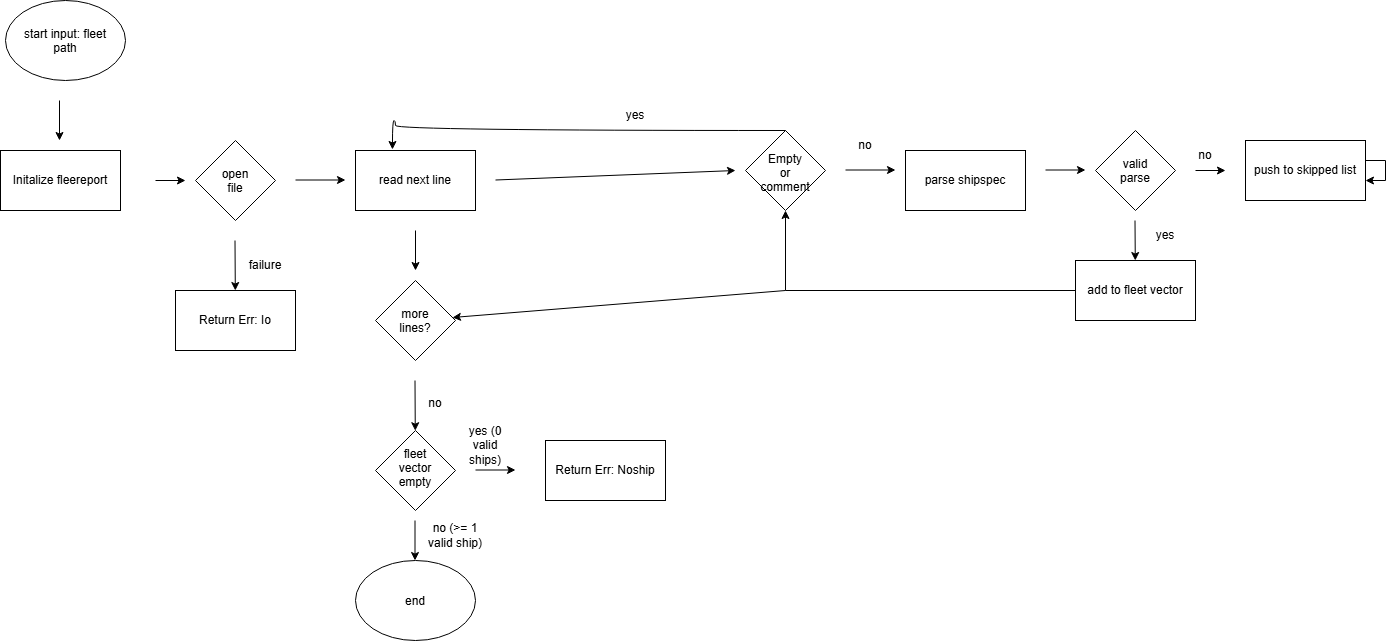

The diagram above was exported from draw.io. Its source (the exported page's mxGraphModel, read from the mxfile embedded in the PNG):
<mxGraphModel dx="1443" dy="793" grid="1" gridSize="10" guides="1" tooltips="1" connect="1" arrows="1" fold="1" page="1" pageScale="1" pageWidth="850" pageHeight="1100" math="0" shadow="0">
  <root>
    <mxCell id="0" />
    <mxCell id="1" parent="0" />
    <mxCell id="SGqZlGHhaY8CkRxfRyqC-1" parent="1" style="ellipse;whiteSpace=wrap;html=1;shapeInside=1;" value="start input: fleet path" vertex="1">
      <mxGeometry height="80" width="120" x="370" y="360" as="geometry" />
    </mxCell>
    <mxCell id="SGqZlGHhaY8CkRxfRyqC-2" edge="1" parent="1" style="endArrow=classic;html=1;rounded=0;defaultLabelBackgroundColor=page;" value="">
      <mxGeometry height="50" relative="1" width="50" as="geometry">
        <mxPoint x="424" y="460" as="sourcePoint" />
        <mxPoint x="424" y="500" as="targetPoint" />
      </mxGeometry>
    </mxCell>
    <mxCell id="SGqZlGHhaY8CkRxfRyqC-3" parent="1" style="rounded=0;whiteSpace=wrap;html=1;" value="Initalize fleereport" vertex="1">
      <mxGeometry height="60" width="120" x="365" y="510" as="geometry" />
    </mxCell>
    <mxCell id="SGqZlGHhaY8CkRxfRyqC-4" parent="1" style="rhombus;whiteSpace=wrap;html=1;shapeInside=1;" value="open file" vertex="1">
      <mxGeometry height="80" width="80" x="560" y="500" as="geometry" />
    </mxCell>
    <mxCell id="SGqZlGHhaY8CkRxfRyqC-5" edge="1" parent="1" style="endArrow=classic;html=1;rounded=0;defaultLabelBackgroundColor=page;" value="">
      <mxGeometry height="50" relative="1" width="50" as="geometry">
        <mxPoint x="520" y="540" as="sourcePoint" />
        <mxPoint x="550" y="540" as="targetPoint" />
      </mxGeometry>
    </mxCell>
    <mxCell id="SGqZlGHhaY8CkRxfRyqC-6" edge="1" parent="1" style="endArrow=classic;html=1;rounded=0;defaultLabelBackgroundColor=page;" target="SGqZlGHhaY8CkRxfRyqC-7" value="">
      <mxGeometry height="50" relative="1" width="50" as="geometry">
        <mxPoint x="599.5" y="600" as="sourcePoint" />
        <mxPoint x="599.5" y="640" as="targetPoint" />
      </mxGeometry>
    </mxCell>
    <mxCell id="SGqZlGHhaY8CkRxfRyqC-7" parent="1" style="rounded=0;whiteSpace=wrap;html=1;" value="Return Err: Io" vertex="1">
      <mxGeometry height="60" width="120" x="540" y="650" as="geometry" />
    </mxCell>
    <mxCell id="SGqZlGHhaY8CkRxfRyqC-8" parent="1" style="text;html=1;whiteSpace=wrap;strokeColor=none;fillColor=none;align=center;verticalAlign=middle;rounded=0;" value="failure" vertex="1">
      <mxGeometry height="30" width="60" x="600" y="610" as="geometry" />
    </mxCell>
    <mxCell id="SGqZlGHhaY8CkRxfRyqC-9" edge="1" parent="1" style="endArrow=classic;html=1;rounded=0;defaultLabelBackgroundColor=page;" value="">
      <mxGeometry height="50" relative="1" width="50" as="geometry">
        <mxPoint x="660" y="539.5" as="sourcePoint" />
        <mxPoint x="710" y="539.5" as="targetPoint" />
      </mxGeometry>
    </mxCell>
    <mxCell id="SGqZlGHhaY8CkRxfRyqC-10" parent="1" style="rounded=0;whiteSpace=wrap;html=1;" value="read next line" vertex="1">
      <mxGeometry height="60" width="120" x="720" y="510" as="geometry" />
    </mxCell>
    <mxCell id="SGqZlGHhaY8CkRxfRyqC-11" edge="1" parent="1" style="endArrow=classic;html=1;rounded=0;defaultLabelBackgroundColor=page;" value="">
      <mxGeometry height="50" relative="1" width="50" as="geometry">
        <mxPoint x="780" y="590" as="sourcePoint" />
        <mxPoint x="780" y="630" as="targetPoint" />
      </mxGeometry>
    </mxCell>
    <mxCell id="SGqZlGHhaY8CkRxfRyqC-12" parent="1" style="rhombus;whiteSpace=wrap;html=1;shapeInside=1;" value="more lines?" vertex="1">
      <mxGeometry height="80" width="80" x="740" y="640" as="geometry" />
    </mxCell>
    <mxCell id="SGqZlGHhaY8CkRxfRyqC-13" edge="1" parent="1" style="endArrow=classic;html=1;rounded=0;defaultLabelBackgroundColor=page;" target="SGqZlGHhaY8CkRxfRyqC-14" value="">
      <mxGeometry height="50" relative="1" width="50" as="geometry">
        <mxPoint x="779.5" y="740" as="sourcePoint" />
        <mxPoint x="779.5" y="780" as="targetPoint" />
      </mxGeometry>
    </mxCell>
    <mxCell id="SGqZlGHhaY8CkRxfRyqC-14" parent="1" style="rhombus;whiteSpace=wrap;html=1;shapeInside=1;" value="fleet vector empty" vertex="1">
      <mxGeometry height="80" width="80" x="740" y="790" as="geometry" />
    </mxCell>
    <mxCell id="SGqZlGHhaY8CkRxfRyqC-15" parent="1" style="ellipse;whiteSpace=wrap;html=1;shapeInside=1;" value="end" vertex="1">
      <mxGeometry height="80" width="120" x="720" y="920" as="geometry" />
    </mxCell>
    <mxCell id="SGqZlGHhaY8CkRxfRyqC-16" edge="1" parent="1" style="endArrow=classic;html=1;rounded=0;defaultLabelBackgroundColor=page;" value="">
      <mxGeometry height="50" relative="1" width="50" as="geometry">
        <mxPoint x="779.5" y="880" as="sourcePoint" />
        <mxPoint x="779.5" y="920" as="targetPoint" />
      </mxGeometry>
    </mxCell>
    <mxCell id="SGqZlGHhaY8CkRxfRyqC-17" parent="1" style="text;html=1;whiteSpace=wrap;strokeColor=none;fillColor=none;align=center;verticalAlign=middle;rounded=0;" value="&lt;br&gt;&lt;div&gt;no&lt;/div&gt;" vertex="1">
      <mxGeometry height="30" width="60" x="770" y="740" as="geometry" />
    </mxCell>
    <mxCell id="SGqZlGHhaY8CkRxfRyqC-18" edge="1" parent="1" style="endArrow=classic;html=1;rounded=0;defaultLabelBackgroundColor=page;" value="">
      <mxGeometry height="50" relative="1" width="50" as="geometry">
        <mxPoint x="860" y="539.5" as="sourcePoint" />
        <mxPoint x="1100" y="530" as="targetPoint" />
      </mxGeometry>
    </mxCell>
    <mxCell id="SGqZlGHhaY8CkRxfRyqC-21" parent="1" style="rhombus;whiteSpace=wrap;html=1;shapeInside=1;" value="Empty or comment" vertex="1">
      <mxGeometry height="80" width="80" x="1110" y="490" as="geometry" />
    </mxCell>
    <mxCell id="SGqZlGHhaY8CkRxfRyqC-22" edge="1" parent="1" style="endArrow=classic;html=1;rounded=0;defaultLabelBackgroundColor=page;" value="">
      <mxGeometry height="50" relative="1" width="50" as="geometry">
        <mxPoint x="1210" y="529.5" as="sourcePoint" />
        <mxPoint x="1260" y="529.5" as="targetPoint" />
      </mxGeometry>
    </mxCell>
    <mxCell id="SGqZlGHhaY8CkRxfRyqC-23" parent="1" style="text;html=1;whiteSpace=wrap;strokeColor=none;fillColor=none;align=center;verticalAlign=middle;rounded=0;" value="no" vertex="1">
      <mxGeometry height="30" width="60" x="1200" y="490" as="geometry" />
    </mxCell>
    <mxCell id="SGqZlGHhaY8CkRxfRyqC-24" parent="1" style="rounded=0;whiteSpace=wrap;html=1;" value="parse shipspec" vertex="1">
      <mxGeometry height="60" width="120" x="1270" y="510" as="geometry" />
    </mxCell>
    <mxCell id="SGqZlGHhaY8CkRxfRyqC-25" edge="1" parent="1" style="endArrow=classic;html=1;rounded=0;defaultLabelBackgroundColor=page;" value="">
      <mxGeometry height="50" relative="1" width="50" as="geometry">
        <mxPoint x="1410" y="529.5" as="sourcePoint" />
        <mxPoint x="1450" y="529.5" as="targetPoint" />
      </mxGeometry>
    </mxCell>
    <mxCell id="SGqZlGHhaY8CkRxfRyqC-26" parent="1" style="rhombus;whiteSpace=wrap;html=1;shapeInside=1;" value="valid parse" vertex="1">
      <mxGeometry height="80" width="80" x="1460" y="490" as="geometry" />
    </mxCell>
    <mxCell id="SGqZlGHhaY8CkRxfRyqC-27" edge="1" parent="1" style="endArrow=classic;html=1;rounded=0;defaultLabelBackgroundColor=page;" target="SGqZlGHhaY8CkRxfRyqC-28" value="">
      <mxGeometry height="50" relative="1" width="50" as="geometry">
        <mxPoint x="1499.5" y="580" as="sourcePoint" />
        <mxPoint x="1499.5" y="620" as="targetPoint" />
      </mxGeometry>
    </mxCell>
    <mxCell id="SGqZlGHhaY8CkRxfRyqC-42" edge="1" parent="1" source="SGqZlGHhaY8CkRxfRyqC-28" style="edgeStyle=orthogonalEdgeStyle;rounded=0;orthogonalLoop=1;jettySize=auto;html=1;entryX=0.5;entryY=1;entryDx=0;entryDy=0;defaultLabelBackgroundColor=page;" target="SGqZlGHhaY8CkRxfRyqC-21">
      <mxGeometry relative="1" as="geometry" />
    </mxCell>
    <mxCell id="SGqZlGHhaY8CkRxfRyqC-28" parent="1" style="rounded=0;whiteSpace=wrap;html=1;" value="add to fleet vector" vertex="1">
      <mxGeometry height="60" width="120" x="1440" y="620" as="geometry" />
    </mxCell>
    <mxCell id="SGqZlGHhaY8CkRxfRyqC-29" edge="1" parent="1" style="endArrow=classic;html=1;rounded=0;defaultLabelBackgroundColor=page;" value="">
      <mxGeometry height="50" relative="1" width="50" as="geometry">
        <mxPoint x="840" y="829.5" as="sourcePoint" />
        <mxPoint x="880" y="829.5" as="targetPoint" />
      </mxGeometry>
    </mxCell>
    <mxCell id="SGqZlGHhaY8CkRxfRyqC-30" parent="1" style="rounded=0;whiteSpace=wrap;html=1;" value="Return Err: Noship" vertex="1">
      <mxGeometry height="60" width="120" x="910" y="800" as="geometry" />
    </mxCell>
    <mxCell id="SGqZlGHhaY8CkRxfRyqC-31" parent="1" style="text;html=1;whiteSpace=wrap;strokeColor=none;fillColor=none;align=center;verticalAlign=middle;rounded=0;" value="yes (0 valid ships)" vertex="1">
      <mxGeometry height="30" width="60" x="820" y="790" as="geometry" />
    </mxCell>
    <mxCell id="SGqZlGHhaY8CkRxfRyqC-32" parent="1" style="text;html=1;whiteSpace=wrap;strokeColor=none;fillColor=none;align=center;verticalAlign=middle;rounded=0;" value="no (&amp;gt;= 1 valid ship)" vertex="1">
      <mxGeometry height="30" width="60" x="790" y="880" as="geometry" />
    </mxCell>
    <mxCell id="SGqZlGHhaY8CkRxfRyqC-33" edge="1" parent="1" style="endArrow=classic;html=1;rounded=0;defaultLabelBackgroundColor=page;" value="">
      <mxGeometry height="50" relative="1" width="50" as="geometry">
        <mxPoint x="1560" y="530" as="sourcePoint" />
        <mxPoint x="1590" y="530" as="targetPoint" />
      </mxGeometry>
    </mxCell>
    <mxCell id="SGqZlGHhaY8CkRxfRyqC-37" edge="1" parent="1" source="SGqZlGHhaY8CkRxfRyqC-34" style="edgeStyle=orthogonalEdgeStyle;rounded=0;orthogonalLoop=1;jettySize=auto;html=1;defaultLabelBackgroundColor=page;" target="SGqZlGHhaY8CkRxfRyqC-34">
      <mxGeometry relative="1" as="geometry">
        <mxPoint x="1630" y="350" as="targetPoint" />
      </mxGeometry>
    </mxCell>
    <mxCell id="SGqZlGHhaY8CkRxfRyqC-34" parent="1" style="rounded=0;whiteSpace=wrap;html=1;" value="push to skipped list" vertex="1">
      <mxGeometry height="60" width="120" x="1610" y="500" as="geometry" />
    </mxCell>
    <mxCell id="SGqZlGHhaY8CkRxfRyqC-38" edge="1" parent="1" source="SGqZlGHhaY8CkRxfRyqC-21" style="edgeStyle=orthogonalEdgeStyle;rounded=0;orthogonalLoop=1;jettySize=auto;html=1;entryX=0.308;entryY=-0.017;entryDx=0;entryDy=0;entryPerimeter=0;defaultLabelBackgroundColor=page;curved=1;curveGeometry=1;" target="SGqZlGHhaY8CkRxfRyqC-10">
      <mxGeometry relative="1" x="-0.0135" as="geometry">
        <Array as="points">
          <mxPoint x="760" y="490" />
          <mxPoint x="760" y="480" />
          <mxPoint x="757" y="480" />
        </Array>
      </mxGeometry>
    </mxCell>
    <mxCell id="SGqZlGHhaY8CkRxfRyqC-39" parent="1" style="text;html=1;whiteSpace=wrap;strokeColor=none;fillColor=none;align=center;verticalAlign=middle;rounded=0;" value="yes" vertex="1">
      <mxGeometry height="30" width="60" x="970" y="460" as="geometry" />
    </mxCell>
    <mxCell id="SGqZlGHhaY8CkRxfRyqC-40" parent="1" style="text;html=1;whiteSpace=wrap;strokeColor=none;fillColor=none;align=center;verticalAlign=middle;rounded=0;" value="no" vertex="1">
      <mxGeometry height="30" width="60" x="1540" y="500" as="geometry" />
    </mxCell>
    <mxCell id="SGqZlGHhaY8CkRxfRyqC-41" parent="1" style="text;html=1;whiteSpace=wrap;strokeColor=none;fillColor=none;align=center;verticalAlign=middle;rounded=0;" value="yes" vertex="1">
      <mxGeometry height="30" width="60" x="1500" y="580" as="geometry" />
    </mxCell>
    <mxCell id="SGqZlGHhaY8CkRxfRyqC-43" edge="1" parent="1" style="endArrow=classic;html=1;rounded=0;defaultLabelBackgroundColor=page;" target="SGqZlGHhaY8CkRxfRyqC-12" value="">
      <mxGeometry height="50" relative="1" width="50" as="geometry">
        <mxPoint x="1150" y="650" as="sourcePoint" />
        <mxPoint x="1030" y="700" as="targetPoint" />
      </mxGeometry>
    </mxCell>
  </root>
</mxGraphModel>